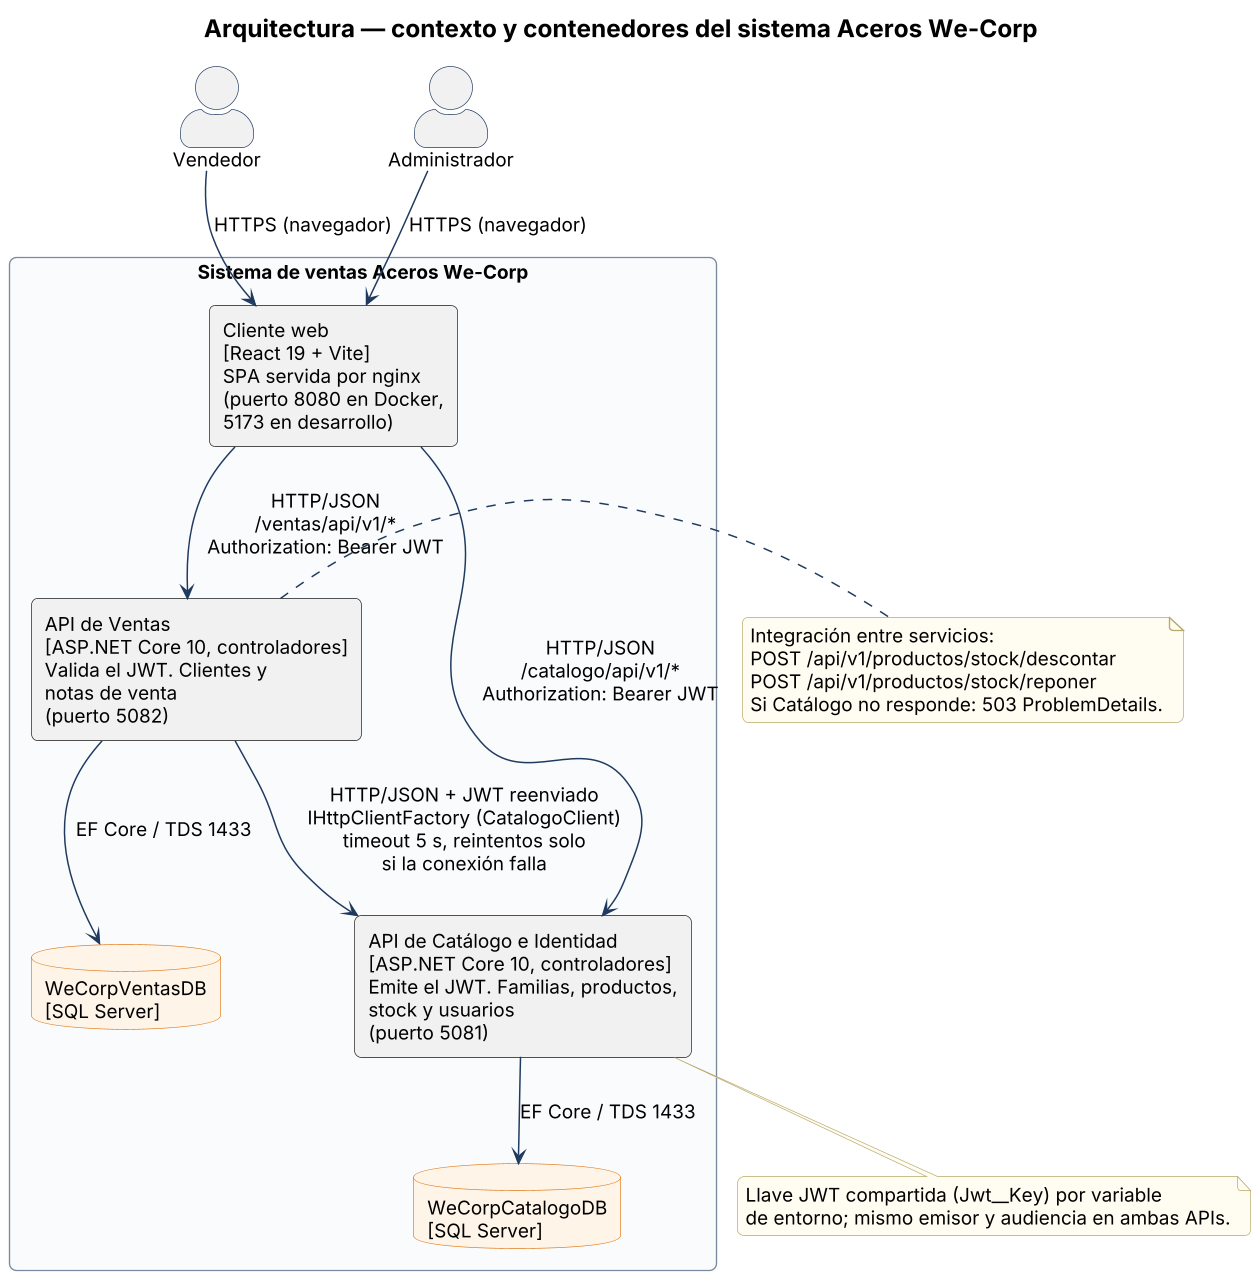

The diagram above was rendered by PlantUML. Its source (embedded in the PNG):
@startuml arquitectura
skinparamlocked dpi 130
skinparam defaultFontName "Times New Roman"
skinparam defaultFontSize 14
skinparam titleFontSize 18
skinparam shadowing false
skinparam roundCorner 10
skinparam ArrowColor #1F3A5F
skinparam ArrowThickness 1.1
skinparam class {
  BackgroundColor #EEF3F9
  BorderColor #1F3A5F
  HeaderBackgroundColor #DCE3EC
}
skinparam entity {
  BackgroundColor #EEF3F9
  BorderColor #1F3A5F
}
skinparam package {
  BorderColor #7A8A9E
  BackgroundColor #FAFBFD
}
skinparam note {
  BackgroundColor #FFFDF2
  BorderColor #B8A86A
}
skinparam sequence {
  ParticipantBackgroundColor #EEF3F9
  ParticipantBorderColor #1F3A5F
  LifeLineBorderColor #7A8A9E
  ActorBorderColor #1F3A5F
  GroupBorderColor #7A8A9E
}
skinparam state {
  BackgroundColor #EEF3F9
  BorderColor #1F3A5F
}
skinparam database {
  BackgroundColor #FFF4E8
  BorderColor #E07B1A
}
skinparam node {
  BackgroundColor #FAFBFD
  BorderColor #1F3A5F
}
title Arquitectura — contexto y contenedores del sistema Aceros We-Corp
skinparam componentStyle rectangle
skinparam actorStyle awesome

actor "Vendedor" as V
actor "Administrador" as A

rectangle "Sistema de ventas Aceros We-Corp" #FAFBFD {
  component "Cliente web\n[React 19 + Vite]\nSPA servida por nginx\n(puerto 8080 en Docker,\n5173 en desarrollo)" as WEB
  component "API de Catálogo e Identidad\n[ASP.NET Core 10, controladores]\nEmite el JWT. Familias, productos,\nstock y usuarios\n(puerto 5081)" as CAT
  component "API de Ventas\n[ASP.NET Core 10, controladores]\nValida el JWT. Clientes y\nnotas de venta\n(puerto 5082)" as VEN
  database "WeCorpCatalogoDB\n[SQL Server]" as DBC
  database "WeCorpVentasDB\n[SQL Server]" as DBV
}

V --> WEB : HTTPS (navegador)
A --> WEB : HTTPS (navegador)
WEB --> CAT : HTTP/JSON\n/catalogo/api/v1/*\nAuthorization: Bearer JWT
WEB --> VEN : HTTP/JSON\n/ventas/api/v1/*\nAuthorization: Bearer JWT
VEN --> CAT : HTTP/JSON + JWT reenviado\nIHttpClientFactory (CatalogoClient)\ntimeout 5 s, reintentos solo\nsi la conexión falla
CAT --> DBC : EF Core / TDS 1433
VEN --> DBV : EF Core / TDS 1433

note right of VEN
  Integración entre servicios:
  POST /api/v1/productos/stock/descontar
  POST /api/v1/productos/stock/reponer
  Si Catálogo no responde: 503 ProblemDetails.
end note

note bottom of CAT
  Llave JWT compartida (Jwt~__Key) por variable
  de entorno; mismo emisor y audiencia en ambas APIs.
end note
@enduml